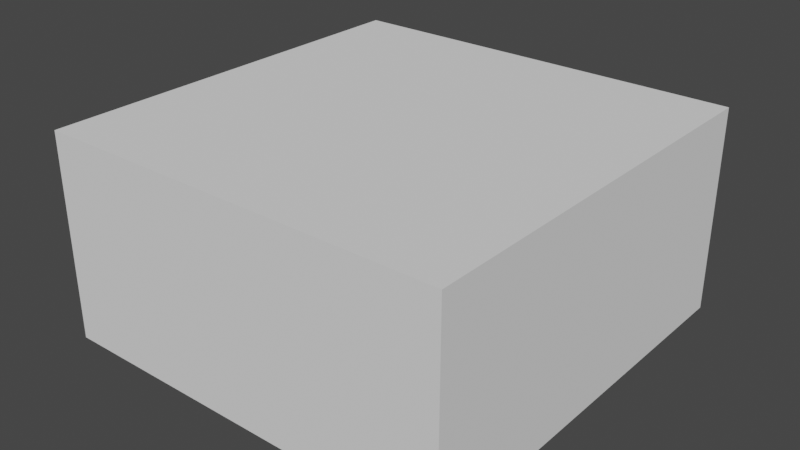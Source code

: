 # Source: assets.blend  (saved by Blender 3.5.10; exported with 4.5.12 LTS)
import bpy
from mathutils import Matrix  # noqa: F401  (used for matrix-valued properties, if any)

bpy.ops.wm.read_factory_settings(use_empty=True)
scene = bpy.context.scene
scene.name = 'Scene'

# ---- collections
col_collection = bpy.data.collections.new('Collection'); scene.collection.children.link(col_collection)

# ---- node groups
ng_extrude_mesh = bpy.data.node_groups.new('Extrude Mesh', 'GeometryNodeTree')
_s = ng_extrude_mesh.interface.new_socket(name='Geometry', in_out='OUTPUT', socket_type='NodeSocketGeometry')
_s = ng_extrude_mesh.interface.new_socket(name='Geometry', in_out='INPUT', socket_type='NodeSocketGeometry')
_s = ng_extrude_mesh.interface.new_socket(name='Size', in_out='INPUT', socket_type='NodeSocketFloat')
_s.default_value = 1.0
ng_extrude_mesh.is_modifier = True
_N = ng_extrude_mesh.nodes; _L = ng_extrude_mesh.links
n0 = _N.new('NodeGroupOutput'); n0.name = 'Group Output'; n0.location = (383, 0)
n1 = _N.new('GeometryNodeJoinGeometry'); n1.name = 'Join Geometry'; n1.location = (163, 69)
n2 = _N.new('GeometryNodeExtrudeMesh'); n2.name = 'Extrude Mesh'; n2.location = (-53, -7)
n2.inputs[4].default_value = False
n3 = _N.new('ShaderNodeCombineXYZ'); n3.name = 'Combine XYZ'; n3.location = (-244, -155)
n4 = _N.new('NodeGroupInput'); n4.name = 'Group Input'; n4.location = (-510, 60)
_L.new(n1.outputs[0], n0.inputs[0])
_L.new(n4.outputs[0], n2.inputs[0])
_L.new(n3.outputs[0], n2.inputs[2])
_L.new(n4.outputs[1], n3.inputs[2])
_L.new(n2.outputs[0], n1.inputs[0])
_L.new(n4.outputs[0], n1.inputs[0])
n0.is_active_output = True

# ---- world
world_world = bpy.data.worlds.new('World'); scene.world = world_world
world_world.use_nodes = True; world_world.node_tree.nodes.clear()
_N = world_world.node_tree.nodes; _L = world_world.node_tree.links
n0 = _N.new('ShaderNodeOutputWorld'); n0.name = 'World Output'; n0.location = (300, 300)
n1 = _N.new('ShaderNodeBackground'); n1.name = 'Background'; n1.location = (10, 300)
n1.inputs[0].default_value = (0.05088, 0.05088, 0.05088, 1.0)
_L.new(n1.outputs[0], n0.inputs[0])
n0.is_active_output = True
world_world.color = (0.05088, 0.05088, 0.05088)
world_world.use_sun_shadow = False
world_world.sun_shadow_jitter_overblur = 0.0

# ---- meshes
me_plane = bpy.data.meshes.new('Plane')
me_plane.from_pydata([(-1.0, -1.0, 0.0), (1.0, -1.0, 0.0), (-1.0, 1.0, 0.0), (1.0, 1.0, 0.0)], [], [(0, 1, 3, 2)])
_uv = me_plane.uv_layers.new(name='UVMap')
_uv.uv.foreach_set('vector', [0.0, 0.0, 1.0, 0.0, 1.0, 1.0, 0.0, 1.0])
me_plane.update()

# ---- objects
ob_plane = bpy.data.objects.new('Plane', me_plane)

# ---- transforms, parenting, visibility, modifiers, constraints
ob_plane.location = (0.0, 0.0, 0.0)
_m = ob_plane.modifiers.new('Extrude Mesh', 'NODES')
_m.node_group = ng_extrude_mesh

# ---- collection membership
col_collection.objects.link(ob_plane)

# ---- scene / render settings (as saved in the file)
scene.frame_start = 1; scene.frame_end = 250; scene.frame_set(1)
scene.render.engine = 'BLENDER_EEVEE_NEXT'
scene.cycles.use_denoising = False
scene.cycles.sampling_pattern = 'TABULATED_SOBOL'
scene.view_settings.view_transform = 'Filmic'
bpy.context.view_layer.update()

# ---- added for rendering (the .blend has no active camera and no usable light): camera, sun
cam_auto = bpy.data.cameras.new('AutoCamera')
cam_auto.lens = 50.0
cam_auto.sensor_width = 36.0
cam_auto.clip_end = 1000.0
ob_auto_camera = bpy.data.objects.new('AutoCamera', cam_auto)
scene.collection.objects.link(ob_auto_camera)
ob_auto_camera.location = (2.77567, -3.33081, 2.72054)
ob_auto_camera.rotation_euler = (1.09748, -7.21219e-08, 0.694738)
scene.camera = ob_auto_camera
light_auto_sun = bpy.data.lights.new('AutoSun', 'SUN')
light_auto_sun.energy = 3.0
light_auto_sun.angle = 0.0523599
ob_auto_sun = bpy.data.objects.new('AutoSun', light_auto_sun)
scene.collection.objects.link(ob_auto_sun)
ob_auto_sun.rotation_euler = (0.872665, 0.174533, 0.523599)
bpy.context.view_layer.update()
